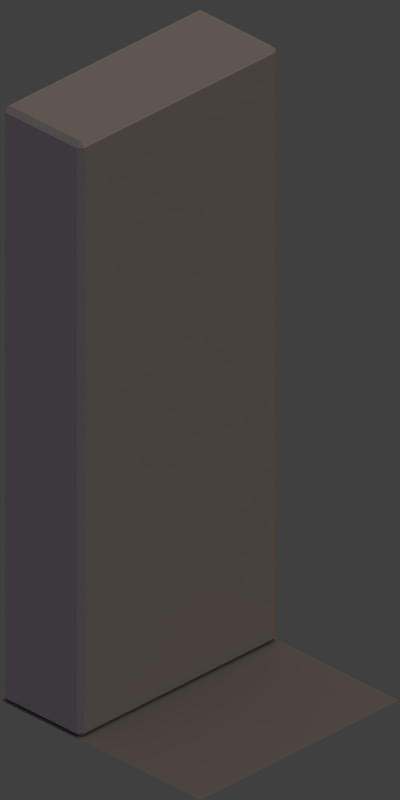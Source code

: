 # Source: wall_tall.blend  (saved by Blender 2.77.0; exported with 4.5.12 LTS)
import bpy
from mathutils import Matrix  # noqa: F401  (used for matrix-valued properties, if any)

bpy.ops.wm.read_factory_settings(use_empty=True)
scene = bpy.context.scene
scene.name = 'Scene'

# ---- collections
col_collection_1 = bpy.data.collections.new('Collection 1'); scene.collection.children.link(col_collection_1)

# ---- materials (node trees are filled in below, after node groups)
mat_material = bpy.data.materials.new('Material')
mat_material.alpha_threshold = 0.0
mat_material.use_transparent_shadow = False
mat_material.diffuse_color = (0.3264, 0.3264, 0.3264, 1.0)
mat_material.roughness = 0.5
mat_material.specular_intensity = 0.2
mat_material.line_color = (0.0, 0.0, 0.0, 1.0)
mat_floorshadow = bpy.data.materials.new('FloorShadow')
mat_floorshadow.alpha_threshold = 0.0
mat_floorshadow.use_transparent_shadow = False
mat_floorshadow.preview_render_type = 'SHADERBALL'
mat_floorshadow.diffuse_color = (0.2159, 0.2159, 0.2159, 1.0)
mat_floorshadow.roughness = 0.5
mat_floorshadow.specular_intensity = 0.0
mat_floorshadow.line_color = (0.0, 0.0, 0.0, 0.5)
mat_floorinvis = bpy.data.materials.new('FloorInvis')
mat_floorinvis.alpha_threshold = 0.0
mat_floorinvis.use_transparent_shadow = False
mat_floorinvis.diffuse_color = (0.2159, 0.2159, 0.2159, 1.0)
mat_floorinvis.roughness = 0.5
mat_floorinvis.specular_intensity = 0.0
mat_floorinvis.line_color = (0.0, 0.0, 0.0, 0.5)

# ---- material node trees

# ---- world
world_world = bpy.data.worlds.new('World'); scene.world = world_world
world_world.color = (0.05088, 0.05088, 0.05088)
world_world.use_sun_shadow = False
world_world.sun_shadow_jitter_overblur = 0.0
world_world.cycles.sampling_method = 'MANUAL'
world_world.light_settings.distance = 1.0

# ---- cameras
cam_camera = bpy.data.cameras.new('Camera')
cam_camera.type = 'ORTHO'
cam_camera.clip_end = 100.0
cam_camera.lens = 35.0
cam_camera.sensor_width = 32.0
cam_camera.sensor_height = 18.0
cam_camera.ortho_scale = 2.84
cam_camera.dof.focus_distance = 0.0
cam_camera.dof.aperture_fstop = 128.0

# ---- lights
light_filllight = bpy.data.lights.new('FillLight', 'SUN')
light_filllight.color = (0.7398, 0.6076, 1.0)
light_filllight.transmission_factor = 0.0
light_filllight.angle = 1.571
light_filllight.energy = 0.25
light_filllight.shadow_buffer_clip_start = 0.5
light_filllight.shadow_soft_size = 1.0
light_filllight.shadow_cascade_max_distance = 1000.0
light_keylight = bpy.data.lights.new('KeyLight', 'SUN')
light_keylight.color = (0.814, 0.6377, 0.5099)
light_keylight.transmission_factor = 0.0
light_keylight.angle = 1.571
light_keylight.energy = 1.25
light_keylight.shadow_buffer_clip_start = 0.5
light_keylight.shadow_soft_size = 1.0
light_keylight.shadow_cascade_max_distance = 1000.0
light_rimlight = bpy.data.lights.new('RimLight', 'SUN')
light_rimlight.color = (0.7067, 0.7067, 0.7067)
light_rimlight.transmission_factor = 0.0
light_rimlight.angle = 1.571
light_rimlight.energy = 0.25
light_rimlight.shadow_buffer_clip_start = 0.5
light_rimlight.shadow_soft_size = 1.0
light_rimlight.shadow_cascade_max_distance = 1000.0

# ---- meshes
me_gridguide = bpy.data.meshes.new('GridGuide')
me_gridguide.from_pydata([(0.5, 0.5, 0.0), (1.5, -0.5, 0.0), (1.5, 0.5, 0.0), (-1.5, 0.5, 0.0), (0.5, -1.5, 0.0), (-0.5, -0.5, 0.0), (0.5, -0.5, 0.0), (-1.5, -1.5, 0.0), (-0.5, 1.5, 0.0), (0.5, 1.5, 0.0), (-0.5, 0.5, 0.0), (-3.5, -0.5, 0.0), (-2.5, -0.5, 0.0), (-1.5, -0.5, 0.0), (-2.5, 0.5, 0.0), (-4.5, -0.5, 0.0), (-4.5, 0.5, 0.0), (-3.5, -1.5, 0.0), (-4.5, -1.5, 0.0), (-3.5, 0.5, 0.0), (-1.5, 1.5, 0.0), (-4.5, 1.5, 0.0), (2.5, -0.5, 0.0), (2.5, 0.5, 0.0), (3.5, 0.5, 0.0), (4.5, -0.5, 0.0), (4.5, 0.5, 0.0), (3.5, -0.5, 0.0), (4.5, -1.5, 0.0), (2.5, 1.5, 0.0), (1.5, 2.5, 0.0), (0.5, 3.5, 0.0), (1.5, 3.5, 0.0), (-1.5, 2.5, 0.0), (-0.5, 2.5, 0.0), (1.5, 1.5, 0.0), (0.5, 2.5, 0.0), (-0.5, 3.5, 0.0), (0.5, 4.5, 0.0), (1.5, 4.5, 0.0), (-1.5, 4.5, 0.0), (-0.5, 4.5, 0.0), (-2.5, 2.5, 0.0), (-3.5, 3.5, 0.0), (-2.5, 3.5, 0.0), (-4.5, 2.5, 0.0), (-4.5, 3.5, 0.0), (-3.5, 1.5, 0.0), (-2.5, 1.5, 0.0), (-3.5, 2.5, 0.0), (-1.5, 3.5, 0.0), (-2.5, 4.5, 0.0), (-4.5, 4.5, 0.0), (-3.5, 4.5, 0.0), (3.5, 2.5, 0.0), (4.5, 2.5, 0.0), (3.5, 3.5, 0.0), (2.5, 2.5, 0.0), (3.5, 1.5, 0.0), (4.5, 1.5, 0.0), (2.5, 3.5, 0.0), (4.5, 3.5, 0.0), (3.5, 4.5, 0.0), (4.5, 4.5, 0.0), (2.5, 4.5, 0.0), (0.5, -3.5, 0.0), (-0.5, -2.5, 0.0), (1.5, -2.5, 0.0), (-1.5, -2.5, 0.0), (0.5, -4.5, 0.0), (-0.5, -4.5, 0.0), (-1.5, -3.5, 0.0), (-0.5, -3.5, 0.0), (0.5, -2.5, 0.0), (-0.5, -1.5, 0.0), (1.5, -1.5, 0.0), (-2.5, -2.5, 0.0), (-4.5, -3.5, 0.0), (-4.5, -2.5, 0.0), (-2.5, -4.5, 0.0), (-3.5, -3.5, 0.0), (-2.5, -3.5, 0.0), (-1.5, -4.5, 0.0), (-4.5, -4.5, 0.0), (-3.5, -4.5, 0.0), (-3.5, -2.5, 0.0), (-2.5, -1.5, 0.0), (3.5, -3.5, 0.0), (2.5, -2.5, 0.0), (1.5, -3.5, 0.0), (2.5, -4.5, 0.0), (3.5, -4.5, 0.0), (4.5, -4.5, 0.0), (4.5, -3.5, 0.0), (1.5, -4.5, 0.0), (2.5, -3.5, 0.0), (2.5, -1.5, 0.0), (3.5, -2.5, 0.0), (4.5, -2.5, 0.0), (3.5, -1.5, 0.0)], [(1, 2), (9, 8), (11, 12), (16, 15), (23, 22), (24, 23), (25, 26), (30, 32), (32, 31), (33, 34), (41, 40), (42, 44), (44, 43), (46, 45), (53, 52), (58, 59), (61, 63), (63, 62), (70, 72), (72, 71), (78, 77), (79, 81), (81, 80), (83, 84), (91, 92), (92, 93), (99, 97), (97, 98), (10, 5), (5, 6), (6, 0), (0, 10), (6, 1), (2, 0), (3, 13), (13, 5), (10, 3), (5, 74), (74, 4), (4, 6), (4, 75), (75, 1), (13, 7), (7, 74), (8, 10), (0, 9), (2, 35), (35, 9), (20, 3), (8, 20), (19, 11), (12, 14), (14, 19), (12, 13), (3, 14), (15, 11), (19, 16), (11, 17), (17, 86), (86, 12), (86, 7), (15, 18), (18, 17), (47, 19), (14, 48), (48, 47), (20, 48), (21, 16), (47, 21), (22, 27), (27, 24), (27, 25), (26, 24), (1, 22), (23, 2), (22, 96), (96, 99), (99, 27), (99, 28), (28, 25), (75, 96), (29, 23), (24, 58), (58, 29), (26, 59), (29, 35), (37, 34), (34, 36), (36, 31), (31, 37), (36, 30), (50, 33), (37, 50), (34, 8), (9, 36), (35, 30), (33, 20), (41, 37), (31, 38), (38, 41), (32, 39), (39, 38), (40, 50), (43, 49), (49, 42), (42, 33), (50, 44), (45, 49), (43, 46), (49, 47), (48, 42), (45, 21), (53, 43), (44, 51), (51, 53), (40, 51), (52, 46), (60, 57), (57, 54), (54, 56), (56, 60), (54, 55), (55, 61), (61, 56), (30, 57), (60, 32), (57, 29), (58, 54), (59, 55), (64, 60), (56, 62), (62, 64), (64, 39), (66, 72), (72, 65), (65, 73), (73, 66), (65, 89), (89, 67), (67, 73), (68, 71), (66, 68), (70, 69), (69, 65), (69, 94), (94, 89), (71, 82), (82, 70), (74, 66), (73, 4), (67, 75), (7, 68), (85, 80), (81, 76), (76, 85), (81, 71), (68, 76), (77, 80), (85, 78), (80, 84), (84, 79), (79, 82), (77, 83), (17, 85), (76, 86), (18, 78), (88, 95), (95, 87), (87, 97), (97, 88), (87, 93), (93, 98), (89, 95), (88, 67), (95, 90), (90, 91), (91, 87), (94, 90), (96, 88), (98, 28)], [])
me_gridguide.use_remesh_preserve_volume = False
me_gridguide.use_remesh_preserve_attributes = False
me_gridguide.use_mirror_vertex_groups = False
me_gridguide.update()
me_cube = bpy.data.meshes.new('Cube')
me_cube.from_pydata([(-0.1199, 0.5, 2.419), (-0.1199, 0.4801, 2.439), (-0.1, 0.4801, 2.419), (-0.1, 0.4801, 0.01989), (-0.1199, 0.4801, 1.49e-08), (-0.1199, 0.5, 0.01989), (-0.1199, -0.5, 2.419), (-0.1, -0.4801, 2.419), (-0.1199, -0.4801, 2.439), (-0.1, -0.4801, 0.01989), (-0.1199, -0.5, 0.01989), (-0.1199, -0.4801, 1.49e-08), (-0.4801, 0.4801, 2.439), (-0.4801, 0.5, 2.419), (-0.5, 0.4801, 2.419), (-0.4801, 0.5, 0.01989), (-0.4801, 0.4801, 1.49e-08), (-0.5, 0.4801, 0.01989), (-0.4801, -0.5, 2.419), (-0.4801, -0.4801, 2.439), (-0.5, -0.4801, 2.419), (-0.4801, -0.4801, 1.49e-08), (-0.4801, -0.5, 0.01989), (-0.5, -0.4801, 0.01989)], [], [(8, 1, 12, 19), (6, 18, 22, 10), (2, 7, 9, 3), (20, 14, 17, 23), (21, 16, 4, 11), (0, 1, 2), (3, 4, 5), (6, 7, 8), (9, 10, 11), (12, 13, 14), (15, 16, 17), (18, 19, 20), (21, 22, 23), (8, 19, 18, 6), (2, 3, 5, 0), (1, 8, 7, 2), (6, 10, 9, 7), (21, 11, 10, 22), (19, 12, 14, 20), (22, 18, 20, 23), (13, 15, 17, 14), (16, 21, 23, 17), (12, 1, 0, 13), (4, 16, 15, 5), (11, 4, 3, 9), (13, 0, 5, 15)])
me_cube.materials.append(mat_material)
me_cube.use_remesh_preserve_volume = False
me_cube.use_remesh_preserve_attributes = False
me_cube.use_mirror_vertex_groups = False
me_cube.update()
me_plane_001 = bpy.data.meshes.new('Plane.001')
me_plane_001.from_pydata([(0.05, 0.05, 0.0), (0.05, -0.05, 0.0), (-0.05, -0.05, 0.0), (-0.05, 0.05, 0.0)], [], [(0, 3, 2, 1)])
me_plane_001.materials.append(mat_floorshadow)
me_plane_001.materials.append(mat_floorinvis)
me_plane_001.use_remesh_preserve_volume = False
me_plane_001.use_remesh_preserve_attributes = False
me_plane_001.use_mirror_vertex_groups = False
me_plane_001.update()

# ---- objects
ob_plane = bpy.data.objects.new('Plane', me_gridguide)
ob_cube = bpy.data.objects.new('Cube', me_cube)
ob_camera = bpy.data.objects.new('Camera', cam_camera)
ob_filllight = bpy.data.objects.new('FillLight', light_filllight)
ob_keylight = bpy.data.objects.new('KeyLight', light_keylight)
ob_rimlight = bpy.data.objects.new('RimLight', light_rimlight)
ob_shadowplane = bpy.data.objects.new('ShadowPlane', me_plane_001)

# ---- transforms, parenting, visibility, modifiers, constraints
ob_plane.location = (0.0, 0.0, 0.0)
ob_plane.lineart.crease_threshold = 0.0
ob_cube.location = (0.0, 0.0, 0.0)
ob_cube.lock_rotations_4d = False
ob_cube.empty_display_type = 'ARROWS'
ob_cube.lineart.crease_threshold = 0.0
ob_camera.location = (10.0, -10.0, 9.4)
ob_camera.rotation_euler = (1.047, 0.0, 0.7854)
ob_camera.lock_rotations_4d = False
ob_camera.empty_display_type = 'ARROWS'
ob_camera.color = (0.0, 0.0, 0.0, 0.0)
ob_camera.display_type = 'WIRE'
ob_camera.lineart.crease_threshold = 0.0
ob_filllight.location = (6.74, 7.638, 11.54)
ob_filllight.rotation_euler = (1.797, 0.3972, -0.04007)
ob_filllight.lineart.crease_threshold = 0.0
ob_keylight.location = (8.199, 7.907, 11.54)
ob_keylight.rotation_euler = (0.01345, 0.4495, 0.5187)
ob_keylight.lineart.crease_threshold = 0.0
ob_rimlight.location = (7.742, 6.406, 12.03)
ob_rimlight.rotation_euler = (-2.028, -0.2654, 1.096)
ob_rimlight.lineart.crease_threshold = 0.0
ob_shadowplane.location = (0.0, 0.0, 0.0)
ob_shadowplane.scale = (10.0, 10.0, 10.0)
ob_shadowplane.lineart.crease_threshold = 0.0

# ---- collection membership
col_collection_1.objects.link(ob_plane)
col_collection_1.objects.link(ob_cube)
col_collection_1.objects.link(ob_camera)
col_collection_1.objects.link(ob_filllight)
col_collection_1.objects.link(ob_keylight)
col_collection_1.objects.link(ob_rimlight)
col_collection_1.objects.link(ob_shadowplane)

# ---- scene / render settings (as saved in the file)
scene.camera = ob_camera
scene.frame_start = 1; scene.frame_end = 250; scene.frame_set(1)
scene.render.engine = 'BLENDER_EEVEE_NEXT'
scene.render.resolution_x = 256
scene.render.resolution_y = 512
scene.render.resolution_percentage = 50
scene.render.dither_intensity = 0.0
scene.render.film_transparent = True
scene.cycles.use_denoising = False
scene.cycles.samples = 128
scene.cycles.sampling_pattern = 'TABULATED_SOBOL'
scene.cycles.light_sampling_threshold = 0.0
scene.cycles.use_adaptive_sampling = False
scene.cycles.use_light_tree = False
scene.cycles.blur_glossy = 0.0
scene.cycles.sample_clamp_indirect = 0.0
scene.view_settings.view_transform = 'Standard'
bpy.context.view_layer.update()
